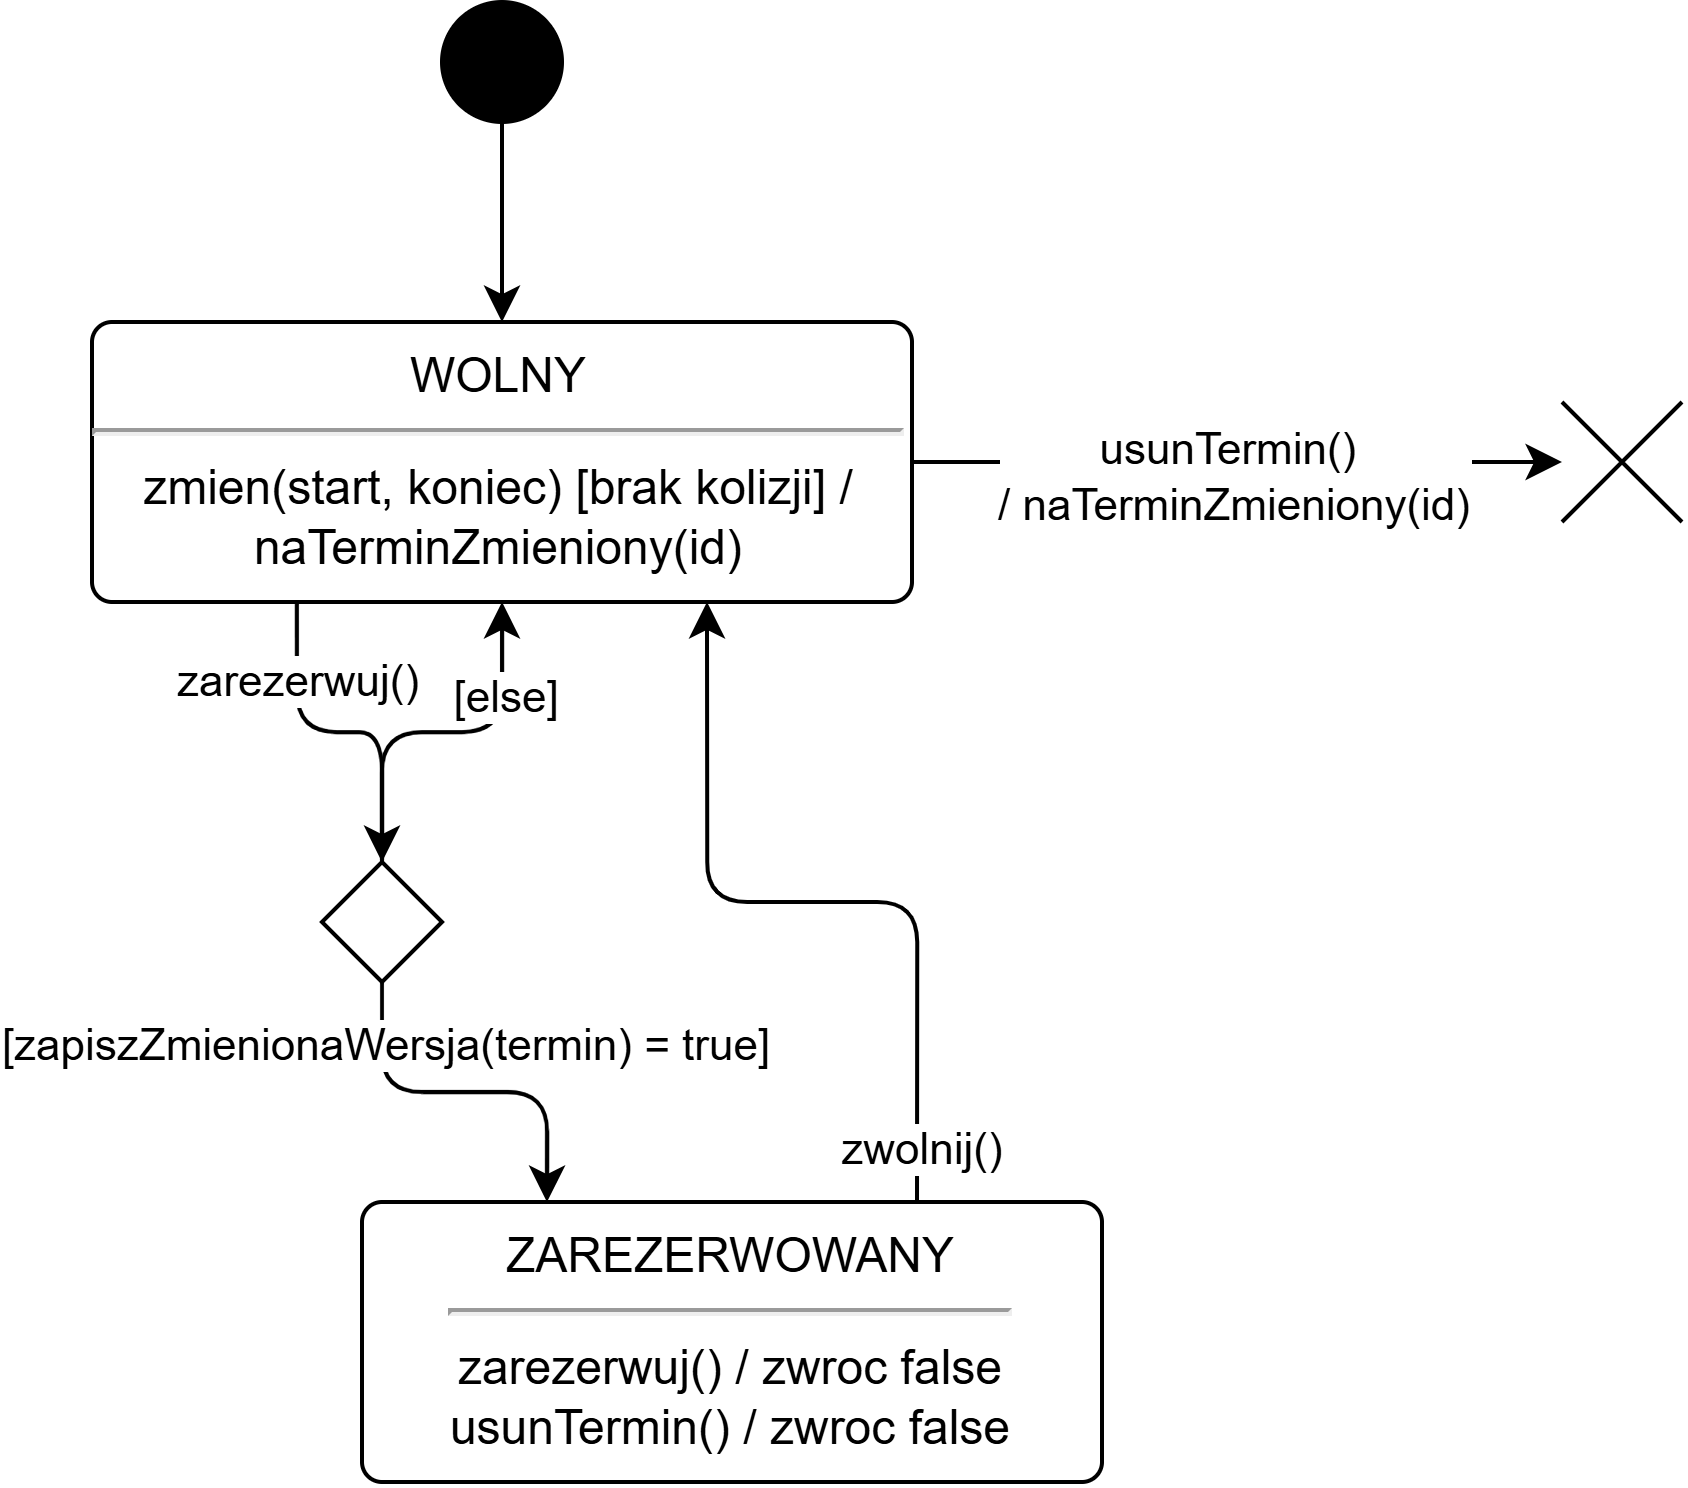

The diagram above was exported from draw.io. Its source (the exported page's mxGraphModel, read from the mxfile embedded in the PNG):
<mxGraphModel dx="1465" dy="841" grid="1" gridSize="10" guides="1" tooltips="1" connect="1" arrows="1" fold="1" page="1" pageScale="1" pageWidth="827" pageHeight="1169" math="0" shadow="0">
  <root>
    <mxCell id="0" />
    <mxCell id="1" parent="0" />
    <mxCell id="P8FkgWOVGTobcRtS5mm_-97" edge="1" parent="1" source="P8FkgWOVGTobcRtS5mm_-98" style="edgeStyle=none;html=1;" target="P8FkgWOVGTobcRtS5mm_-103">
      <mxGeometry relative="1" as="geometry" />
    </mxCell>
    <mxCell id="P8FkgWOVGTobcRtS5mm_-98" parent="1" style="ellipse;fillColor=strokeColor;html=1;" value="" vertex="1">
      <mxGeometry height="30" width="30" x="440" y="50" as="geometry" />
    </mxCell>
    <mxCell id="P8FkgWOVGTobcRtS5mm_-99" edge="1" parent="1" source="P8FkgWOVGTobcRtS5mm_-103" style="edgeStyle=orthogonalEdgeStyle;html=1;exitX=1;exitY=0.5;exitDx=0;exitDy=0;" target="P8FkgWOVGTobcRtS5mm_-109">
      <mxGeometry relative="1" as="geometry">
        <mxPoint x="670" y="150" as="targetPoint" />
      </mxGeometry>
    </mxCell>
    <mxCell id="P8FkgWOVGTobcRtS5mm_-100" connectable="0" parent="P8FkgWOVGTobcRtS5mm_-99" style="edgeLabel;html=1;align=center;verticalAlign=middle;resizable=0;points=[];inheritText=1;" value="usunTermin()&amp;nbsp;&lt;div&gt;/ naTerminZmieniony(id)&lt;/div&gt;" vertex="1">
      <mxGeometry relative="1" x="-0.4829" y="-3" as="geometry">
        <mxPoint x="38" as="offset" />
      </mxGeometry>
    </mxCell>
    <mxCell id="P8FkgWOVGTobcRtS5mm_-101" edge="1" parent="1" source="P8FkgWOVGTobcRtS5mm_-103" style="edgeStyle=orthogonalEdgeStyle;html=1;entryX=0.5;entryY=0;entryDx=0;entryDy=0;exitX=0.25;exitY=1;exitDx=0;exitDy=0;" target="P8FkgWOVGTobcRtS5mm_-108">
      <mxGeometry relative="1" x="0.0741" as="geometry" />
    </mxCell>
    <mxCell id="P8FkgWOVGTobcRtS5mm_-102" connectable="0" parent="P8FkgWOVGTobcRtS5mm_-101" style="edgeLabel;html=1;align=center;verticalAlign=middle;resizable=0;points=[];inheritText=1;" value="zarezerwuj()" vertex="1">
      <mxGeometry relative="1" x="-0.5249" as="geometry">
        <mxPoint as="offset" />
      </mxGeometry>
    </mxCell>
    <mxCell id="P8FkgWOVGTobcRtS5mm_-103" parent="1" style="html=1;align=center;verticalAlign=top;rounded=1;absoluteArcSize=1;arcSize=10;dashed=0;whiteSpace=wrap;" value="&lt;div&gt;WOLNY&lt;/div&gt;&lt;hr&gt;zmien(start, koniec) [brak kolizji] / naTerminZmieniony(id)" vertex="1">
      <mxGeometry height="70" width="205" x="352.5" y="130" as="geometry" />
    </mxCell>
    <mxCell id="P8FkgWOVGTobcRtS5mm_-104" edge="1" parent="1" source="P8FkgWOVGTobcRtS5mm_-108" style="edgeStyle=orthogonalEdgeStyle;html=1;entryX=0.5;entryY=1;entryDx=0;entryDy=0;" target="P8FkgWOVGTobcRtS5mm_-103">
      <mxGeometry relative="1" x="-0.2471" as="geometry" />
    </mxCell>
    <mxCell id="P8FkgWOVGTobcRtS5mm_-105" connectable="0" parent="P8FkgWOVGTobcRtS5mm_-104" style="edgeLabel;html=1;align=center;verticalAlign=middle;resizable=0;points=[];inheritText=1;" value="[else]" vertex="1">
      <mxGeometry relative="1" x="0.65" y="-1" as="geometry">
        <mxPoint x="-1" y="6" as="offset" />
      </mxGeometry>
    </mxCell>
    <mxCell id="P8FkgWOVGTobcRtS5mm_-106" edge="1" parent="1" source="P8FkgWOVGTobcRtS5mm_-108" style="edgeStyle=orthogonalEdgeStyle;html=1;entryX=0.25;entryY=0;entryDx=0;entryDy=0;" target="P8FkgWOVGTobcRtS5mm_-112">
      <mxGeometry relative="1" as="geometry">
        <mxPoint x="425" y="369.9999999999999" as="targetPoint" />
      </mxGeometry>
    </mxCell>
    <mxCell id="P8FkgWOVGTobcRtS5mm_-107" connectable="0" parent="P8FkgWOVGTobcRtS5mm_-106" style="edgeLabel;html=1;align=center;verticalAlign=middle;resizable=0;points=[];inheritText=1;" value="[zapiszZmienionaWersja(termin) = true]" vertex="1">
      <mxGeometry relative="1" x="-0.1833" y="-1" as="geometry">
        <mxPoint x="-11" y="-13" as="offset" />
      </mxGeometry>
    </mxCell>
    <mxCell id="P8FkgWOVGTobcRtS5mm_-108" parent="1" style="rhombus;" value="" vertex="1">
      <mxGeometry height="30" width="30" x="410" y="265" as="geometry" />
    </mxCell>
    <mxCell id="P8FkgWOVGTobcRtS5mm_-109" parent="1" style="shape=umlDestroy;html=1;" value="" vertex="1">
      <mxGeometry height="30" width="30" x="720" y="150" as="geometry" />
    </mxCell>
    <mxCell id="P8FkgWOVGTobcRtS5mm_-110" edge="1" parent="1" source="P8FkgWOVGTobcRtS5mm_-112" style="edgeStyle=orthogonalEdgeStyle;html=1;entryX=0.75;entryY=1;entryDx=0;entryDy=0;exitX=0.75;exitY=0;exitDx=0;exitDy=0;" target="P8FkgWOVGTobcRtS5mm_-103">
      <mxGeometry relative="1" x="0.1983" as="geometry">
        <mxPoint x="500" y="210" as="targetPoint" />
      </mxGeometry>
    </mxCell>
    <mxCell id="P8FkgWOVGTobcRtS5mm_-111" connectable="0" parent="P8FkgWOVGTobcRtS5mm_-110" style="edgeLabel;html=1;align=center;verticalAlign=middle;resizable=0;points=[];inheritText=1;" value="zwolnij()" vertex="1">
      <mxGeometry relative="1" x="-0.5613" y="4" as="geometry">
        <mxPoint x="5" y="31" as="offset" />
      </mxGeometry>
    </mxCell>
    <mxCell id="P8FkgWOVGTobcRtS5mm_-112" parent="1" style="html=1;align=center;verticalAlign=top;rounded=1;absoluteArcSize=1;arcSize=10;dashed=0;whiteSpace=wrap;" value="&lt;div&gt;ZAREZERWOWANY&lt;/div&gt;&lt;hr&gt;zarezerwuj() / zwroc false&lt;div&gt;usunTermin() / zwroc false&lt;/div&gt;" vertex="1">
      <mxGeometry height="70" width="185" x="420" y="350" as="geometry" />
    </mxCell>
  </root>
</mxGraphModel>